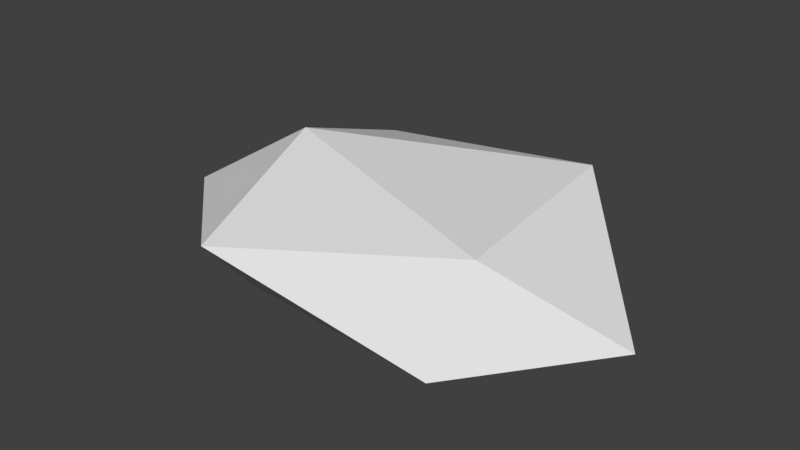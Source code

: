# Source: Stone.blend  (saved by Blender 2.79.0; exported with 4.5.12 LTS)
import bpy
from mathutils import Matrix  # noqa: F401  (used for matrix-valued properties, if any)

bpy.ops.wm.read_factory_settings(use_empty=True)
scene = bpy.context.scene
scene.name = 'Scene'

# ---- collections
col_collection_1 = bpy.data.collections.new('Collection 1'); scene.collection.children.link(col_collection_1)

# ---- world
world_world = bpy.data.worlds.new('World'); scene.world = world_world
world_world.color = (0.05088, 0.05088, 0.05088)
world_world.use_sun_shadow = False
world_world.sun_shadow_jitter_overblur = 0.0
world_world.cycles.sampling_method = 'MANUAL'

# ---- meshes
me_icosphere = bpy.data.meshes.new('Icosphere')
me_icosphere.from_pydata([(-1.34, -0.01501, 0.06865), (-0.5533, -0.4138, -0.127), (-0.4386, -0.8035, 0.2868), (-0.5661, -0.01501, 0.5558), (-0.7386, 0.8481, 0.225), (-0.783, 0.4814, -0.1946), (0.79, -0.7929, 0.1222), (0.7378, -0.4268, 0.4751), (0.6154, 0.6356, 0.4751), (0.4933, 0.9407, 0.09903), (0.6543, -0.01501, -0.2129), (1.232, 0.01167, 0.02829)], [], [(0, 1, 2), (1, 0, 5), (0, 2, 3), (0, 3, 4), (0, 4, 5), (1, 5, 10), (2, 1, 6), (3, 2, 7), (4, 3, 8), (5, 4, 9), (1, 10, 6), (2, 6, 7), (3, 7, 8), (4, 8, 9), (5, 9, 10), (6, 10, 11), (7, 6, 11), (8, 7, 11), (9, 8, 11), (10, 9, 11)])
me_icosphere.use_remesh_preserve_volume = False
me_icosphere.use_remesh_preserve_attributes = False
me_icosphere.use_mirror_vertex_groups = False
me_icosphere.update()

# ---- objects
ob_icosphere = bpy.data.objects.new('Icosphere', me_icosphere)

# ---- transforms, parenting, visibility, modifiers, constraints
ob_icosphere.location = (0.0, 0.0, 0.0)
ob_icosphere.lineart.crease_threshold = 0.0

# ---- collection membership
col_collection_1.objects.link(ob_icosphere)

# ---- scene / render settings (as saved in the file)
scene.frame_start = 1; scene.frame_end = 250; scene.frame_set(1)
scene.render.engine = 'BLENDER_EEVEE_NEXT'
scene.render.resolution_percentage = 50
scene.render.dither_intensity = 0.0
scene.cycles.use_denoising = False
scene.cycles.samples = 128
scene.cycles.sampling_pattern = 'TABULATED_SOBOL'
scene.cycles.use_adaptive_sampling = False
scene.cycles.use_light_tree = False
scene.cycles.blur_glossy = 0.0
scene.cycles.sample_clamp_indirect = 0.0
scene.view_settings.view_transform = 'Standard'
bpy.context.view_layer.update()

# ---- added for rendering (the .blend has no active camera and no usable light): camera, sun
cam_auto = bpy.data.cameras.new('AutoCamera')
cam_auto.lens = 50.0
cam_auto.sensor_width = 36.0
cam_auto.clip_end = 1000.0
ob_auto_camera = bpy.data.objects.new('AutoCamera', cam_auto)
scene.collection.objects.link(ob_auto_camera)
ob_auto_camera.location = (2.90803, -3.48552, 2.54086)
ob_auto_camera.rotation_euler = (1.09748, -7.21219e-08, 0.694738)
scene.camera = ob_auto_camera
light_auto_sun = bpy.data.lights.new('AutoSun', 'SUN')
light_auto_sun.energy = 3.0
light_auto_sun.angle = 0.0523599
ob_auto_sun = bpy.data.objects.new('AutoSun', light_auto_sun)
scene.collection.objects.link(ob_auto_sun)
ob_auto_sun.rotation_euler = (0.872665, 0.174533, 0.523599)
bpy.context.view_layer.update()
